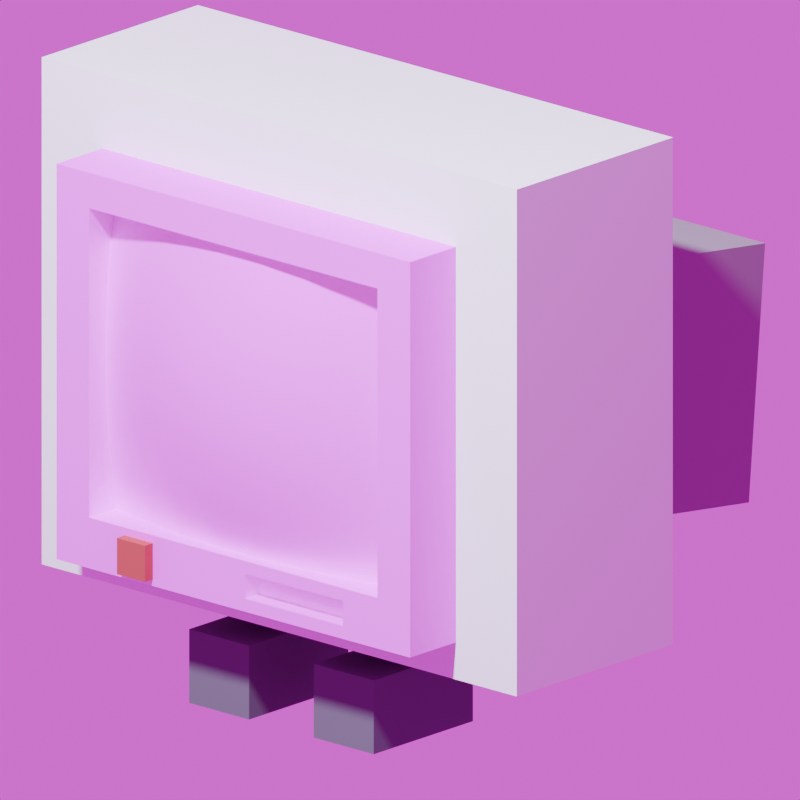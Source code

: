 # Source: newpc.blend  (saved by Blender 5.2.45; exported with 4.5.12 LTS)
import bpy
from mathutils import Matrix  # noqa: F401  (used for matrix-valued properties, if any)

bpy.ops.wm.read_factory_settings(use_empty=True)
scene = bpy.context.scene
scene.name = 'Scene'

# ---- collections
col_collection = bpy.data.collections.new('Collection'); scene.collection.children.link(col_collection)

# ---- images (referenced by path relative to the original .blend; pixels are not part of the script)
import os
ASSET_DIR = os.environ.get("B2B_ASSET_DIR", "")  # directory of the original .blend (textures are referenced by path, not embedded)
HERE = os.path.dirname(os.path.abspath(__file__))  # packed textures are extracted next to this script under _unpacked/

def load_image(name, relpath, width, height, colorspace="sRGB"):
    """Load a texture the original file referenced (path relative to the .blend, or extracted next to this script)."""
    p = next((c for c in (os.path.join(HERE, relpath), os.path.join(ASSET_DIR, relpath)) if relpath and os.path.exists(c)), "")
    if p:
        img = bpy.data.images.load(p, check_existing=True)
        img.name = name
    else:  # same state as the original file: an image datablock whose file is absent (Cycles renders it pink)
        img = bpy.data.images.new(name, width, height)
        img.source = "FILE"
        img.filepath = "//" + (relpath or name)
    img.colorspace_settings.name = colorspace
    return img
img_lowq67headnew_png = load_image('lowq67HEADnew.png', 'lowq67HEADnew.png', 1024, 1024, 'sRGB')
img_67headglossy_png = load_image('67HEADglossy.png', '67HEADglossy.png', 1024, 1024, 'Non-Color')
img_ishowspeed_speed_png = load_image('ishowspeed-speed.png', 'ishowspeed-speed.png', 1024, 1024, 'sRGB')

# ---- materials (node trees are filled in below, after node groups)
mat_material_001 = bpy.data.materials.new('Material.001')
mat_material_004 = bpy.data.materials.new('Material.004')
mat_material_002 = bpy.data.materials.new('Material.002')
mat_material_003 = bpy.data.materials.new('Material.003')

# ---- node groups
ng_smooth_by_angle = bpy.data.node_groups.new('Smooth by Angle', 'GeometryNodeTree')
_s = ng_smooth_by_angle.interface.new_socket(name='Mesh', in_out='OUTPUT', socket_type='NodeSocketGeometry')
_s = ng_smooth_by_angle.interface.new_socket(name='Mesh', in_out='INPUT', socket_type='NodeSocketGeometry')
_s = ng_smooth_by_angle.interface.new_socket(name='Angle', in_out='INPUT', socket_type='NodeSocketFloat')
_s.subtype = 'ANGLE'
_s.default_value = 0.5236
_s.min_value = 0.0
_s.max_value = 3.142
_s.description = 'Maximum face angle for smooth edges'
_s = ng_smooth_by_angle.interface.new_socket(name='Ignore Sharpness', in_out='INPUT', socket_type='NodeSocketBool')
_s.force_non_field = True
ng_smooth_by_angle.is_modifier = True
_N = ng_smooth_by_angle.nodes; _L = ng_smooth_by_angle.links
n0 = _N.new('GeometryNodeSetShadeSmooth'); n0.name = 'Set Shade Smooth'; n0.location = (120, -80)
n0.domain = 'EDGE'
n1 = _N.new('GeometryNodeSetShadeSmooth'); n1.name = 'Set Shade Smooth.001'; n1.location = (300, -80)
n2 = _N.new('NodeGroupOutput'); n2.name = 'Group Output'; n2.location = (480, -80)
n3 = _N.new('GeometryNodeInputMeshEdgeAngle'); n3.name = 'Edge Angle'; n3.location = (-440, -240)
n4 = _N.new('NodeGroupInput'); n4.name = 'Group Input'; n4.location = (-80, -80)
n5 = _N.new('GeometryNodeInputEdgeSmooth'); n5.name = 'Is Edge Smooth'; n5.location = (-260, -120)
n6 = _N.new('GeometryNodeInputShadeSmooth'); n6.name = 'Is Shade Smooth'; n6.location = (-440, -397)
n7 = _N.new('FunctionNodeCompare'); n7.name = 'Compare'; n7.location = (-260, -260)
n7.operation = 'LESS_EQUAL'
n8 = _N.new('FunctionNodeBooleanMath'); n8.name = 'Boolean Math.001'; n8.location = (-80, -260)
n9 = _N.new('NodeGroupInput'); n9.name = 'Group Input.001'; n9.location = (-440, -329)
n10 = _N.new('NodeGroupInput'); n10.name = 'Group Input.002'; n10.location = (-259, -189)
n11 = _N.new('FunctionNodeBooleanMath'); n11.name = 'Boolean Math'; n11.location = (-80, -149)
n11.operation = 'OR'
n12 = _N.new('FunctionNodeBooleanMath'); n12.name = 'Boolean Math.002'; n12.location = (-260, -380)
n12.operation = 'OR'
n13 = _N.new('NodeGroupInput'); n13.name = 'Group Input.003'; n13.location = (-440, -460)
_L.new(n3.outputs[0], n7.inputs[0])
_L.new(n1.outputs[0], n2.inputs[0])
_L.new(n9.outputs[1], n7.inputs[1])
_L.new(n7.outputs[0], n8.inputs[0])
_L.new(n4.outputs[0], n0.inputs[0])
_L.new(n0.outputs[0], n1.inputs[0])
_L.new(n8.outputs[0], n0.inputs[2])
_L.new(n10.outputs[2], n11.inputs[1])
_L.new(n5.outputs[0], n11.inputs[0])
_L.new(n11.outputs[0], n0.inputs[1])
_L.new(n13.outputs[2], n12.inputs[1])
_L.new(n6.outputs[0], n12.inputs[0])
_L.new(n12.outputs[0], n8.inputs[1])
n2.is_active_output = True

# ---- material node trees
mat_material_001.use_nodes = True; mat_material_001.node_tree.nodes.clear()
_N = mat_material_001.node_tree.nodes; _L = mat_material_001.node_tree.links
n0 = _N.new('ShaderNodeOutputMaterial'); n0.name = 'Material Output'; n0.location = (390, 100)
n1 = _N.new('ShaderNodeTexImage'); n1.name = 'Image Texture'; n1.location = (-580, 126)
n1.image = img_lowq67headnew_png
n1.interpolation = 'Closest'
n2 = _N.new('ShaderNodeBsdfDiffuse'); n2.name = 'Diffuse BSDF'; n2.location = (-90, 48)
n2.width = 160
n3 = _N.new('ShaderNodeBsdfAnisotropic'); n3.name = 'Glossy BSDF'; n3.location = (-44, -178)
n3.width = 160
n4 = _N.new('ShaderNodeTexImage'); n4.name = 'Image Texture.001'; n4.location = (-584, -229)
n4.image = img_lowq67headnew_png
n4.interpolation = 'Closest'
n5 = _N.new('ShaderNodeMixShader'); n5.name = 'Mix Shader'; n5.location = (210, 69)
n6 = _N.new('ShaderNodeTexImage'); n6.name = 'Image Texture.002'; n6.location = (-142, 451)
n6.image = img_67headglossy_png
_L.new(n1.outputs[0], n2.inputs[0])
_L.new(n5.outputs[0], n0.inputs[0])
_L.new(n2.outputs[0], n5.inputs[1])
_L.new(n3.outputs[0], n5.inputs[2])
_L.new(n4.outputs[0], n3.inputs[0])
_L.new(n6.outputs[0], n5.inputs[0])
n0.is_active_output = True
mat_material_004.use_nodes = True; mat_material_004.node_tree.nodes.clear()
_N = mat_material_004.node_tree.nodes; _L = mat_material_004.node_tree.links
n0 = _N.new('ShaderNodeOutputMaterial'); n0.name = 'Material Output'; n0.location = (224, 233)
n1 = _N.new('ShaderNodeRGB'); n1.name = 'Color'; n1.location = (-506, 339)
n1.outputs[0].default_value = (0.2832, 0.2664, 0.2664, 1.0)
n2 = _N.new('ShaderNodeBsdfAnisotropic'); n2.name = 'Glossy BSDF'; n2.location = (-237, 132)
n2.width = 160
n3 = _N.new('ShaderNodeMixShader'); n3.name = 'Mix Shader'; n3.location = (27, 245)
n3.inputs[0].default_value = 0.1583
n4 = _N.new('ShaderNodeRGB'); n4.name = 'Color.001'; n4.location = (-510, 114)
n4.outputs[0].default_value = (0.2832, 0.2664, 0.2664, 1.0)
n5 = _N.new('ShaderNodeBsdfDiffuse'); n5.name = 'Diffuse BSDF'; n5.location = (-214, 294)
n5.width = 160
_L.new(n3.outputs[0], n0.inputs[0])
_L.new(n5.outputs[0], n3.inputs[1])
_L.new(n2.outputs[0], n3.inputs[2])
_L.new(n4.outputs[0], n2.inputs[0])
_L.new(n1.outputs[0], n5.inputs[0])
n0.is_active_output = True
mat_material_002.use_nodes = True; mat_material_002.node_tree.nodes.clear()
_N = mat_material_002.node_tree.nodes; _L = mat_material_002.node_tree.links
n0 = _N.new('ShaderNodeOutputMaterial'); n0.name = 'Material Output'; n0.location = (483, 96)
n1 = _N.new('ShaderNodeBsdfDiffuse'); n1.name = 'Diffuse BSDF'; n1.location = (-136, 167)
n1.width = 160
n2 = _N.new('ShaderNodeBsdfAnisotropic'); n2.name = 'Glossy BSDF'; n2.location = (-121, -22)
n2.width = 160
n3 = _N.new('ShaderNodeRGB'); n3.name = 'Color'; n3.location = (-460, -72)
n3.outputs[0].default_value = (0.3968, 0.06663, 0.06663, 1.0)
n4 = _N.new('ShaderNodeRGB'); n4.name = 'Color.001'; n4.location = (-412, 197)
n4.outputs[0].default_value = (0.3968, 0.06663, 0.06663, 1.0)
n5 = _N.new('ShaderNodeMixShader'); n5.name = 'Mix Shader'; n5.location = (172, 61)
n5.inputs[0].default_value = 0.2583
_L.new(n3.outputs[0], n2.inputs[0])
_L.new(n4.outputs[0], n1.inputs[0])
_L.new(n5.outputs[0], n0.inputs[0])
_L.new(n1.outputs[0], n5.inputs[1])
_L.new(n2.outputs[0], n5.inputs[2])
n0.is_active_output = True
mat_material_003.use_nodes = True; mat_material_003.node_tree.nodes.clear()
_N = mat_material_003.node_tree.nodes; _L = mat_material_003.node_tree.links
n0 = _N.new('ShaderNodeBsdfPrincipled'); n0.name = 'Principled BSDF'; n0.location = (-564, 171)
n0.inputs[0].default_value = (0.1248, 0.1195, 0.1356, 1.0)
n0.inputs[10].default_value = 0.005
n1 = _N.new('ShaderNodeOutputMaterial'); n1.name = 'Material Output'; n1.location = (642, 170)
n2 = _N.new('ShaderNodeRGB'); n2.name = 'Color'; n2.location = (-191, -36)
n2.outputs[0].default_value = (0.1248, 0.1195, 0.1356, 1.0)
n3 = _N.new('ShaderNodeRGB'); n3.name = 'Color.001'; n3.location = (-176, 196)
n3.outputs[0].default_value = (0.1248, 0.1195, 0.1356, 1.0)
n4 = _N.new('ShaderNodeBsdfDiffuse'); n4.name = 'Diffuse BSDF'; n4.location = (195, 195)
n4.width = 160
n5 = _N.new('ShaderNodeBsdfAnisotropic'); n5.name = 'Glossy BSDF'; n5.location = (197, -4)
n5.width = 160
n6 = _N.new('ShaderNodeMixShader'); n6.name = 'Mix Shader'; n6.location = (437, 114)
n6.inputs[0].default_value = 0.1417
_L.new(n6.outputs[0], n1.inputs[0])
_L.new(n2.outputs[0], n5.inputs[0])
_L.new(n5.outputs[0], n6.inputs[2])
_L.new(n4.outputs[0], n6.inputs[1])
_L.new(n3.outputs[0], n4.inputs[0])
n1.is_active_output = True

# ---- world
world_world = bpy.data.worlds.new('World'); scene.world = world_world
world_world.use_nodes = True; world_world.node_tree.nodes.clear()
_N = world_world.node_tree.nodes; _L = world_world.node_tree.links
n0 = _N.new('ShaderNodeOutputWorld'); n0.name = 'World Output'; n0.location = (200, 100)
n1 = _N.new('ShaderNodeBackground'); n1.name = 'Background'; n1.location = (-200, 100)
n2 = _N.new('ShaderNodeTexEnvironment'); n2.name = 'Environment Texture'; n2.location = (-524, 65)
n2.image = img_ishowspeed_speed_png
_L.new(n1.outputs[0], n0.inputs[0])
_L.new(n2.outputs[0], n1.inputs[0])
n0.is_active_output = True
world_world.color = (0.05088, 0.05088, 0.05088)
world_world.sun_shadow_jitter_overblur = 0.0

# ---- cameras
cam_camera = bpy.data.cameras.new('Camera')
cam_camera.type = 'ORTHO'
cam_camera.clip_end = 100.0
cam_camera.ortho_scale = 1.0

# ---- lights
light_light = bpy.data.lights.new('Light', 'POINT')
light_light.color = (0.7208, 0.8026, 1.0)
light_light.temperature = 8952.0
light_light.exposure = 0.8
light_light.energy = 1000.0
light_light.shadow_soft_size = 0.1133

# ---- meshes
me_cube_001 = bpy.data.meshes.new('Cube.001')
me_cube_001.from_pydata([(-0.2039, -0.2501, -0.1859), (-0.2039, -0.2501, 0.2053), (-0.25, 0.25, -0.25), (-0.25, 0.25, 0.25), (0.2039, -0.2501, -0.1859), (0.2039, -0.2501, 0.2053), (0.25, 0.25, -0.25), (0.25, 0.25, 0.25), (-0.25, -0.25, -0.25), (-0.25, -0.25, 0.25), (0.25, -0.25, 0.25), (0.25, -0.25, -0.25), (0.2039, -0.1941, -0.1859), (0.25, -0.25, -0.25), (0.2039, -0.1919, 0.2053), (-0.2039, -0.1954, 0.2053), (0.25, -0.25, -0.25), (-0.2039, -0.1959, -0.1859), (-0.2039, -0.2074, -0.13), (-0.2039, -0.2131, -0.07409), (-0.2039, -0.2163, -0.01821), (-0.2039, -0.2163, 0.03768), (-0.2039, -0.2131, 0.09357), (-0.2039, -0.2074, 0.1495), (0.1457, -0.2112, 0.2053), (0.08741, -0.2226, 0.2053), (0.02914, -0.2293, 0.2053), (-0.02914, -0.2293, 0.2053), (-0.08741, -0.2226, 0.2053), (-0.1457, -0.2112, 0.2053), (-0.1457, -0.2112, -0.1859), (-0.08741, -0.2226, -0.1859), (-0.02914, -0.2293, -0.1859), (0.02914, -0.2293, -0.1859), (0.08741, -0.2226, -0.1859), (0.1457, -0.2112, -0.1859), (0.2039, -0.2074, 0.1495), (0.2039, -0.2131, 0.09357), (0.2039, -0.2163, 0.03768), (0.2039, -0.2163, -0.01821), (0.2039, -0.2131, -0.07409), (0.2039, -0.2074, -0.13), (0.1457, -0.2239, -0.13), (0.08741, -0.2405, -0.13), (0.02914, -0.2496, -0.13), (-0.02914, -0.2496, -0.13), (-0.08741, -0.2405, -0.13), (-0.1457, -0.2239, -0.13), (0.1457, -0.2348, -0.07409), (0.08741, -0.256, -0.07409), (0.02914, -0.265, -0.07409), (-0.02914, -0.265, -0.07409), (-0.08741, -0.256, -0.07409), (-0.1457, -0.2348, -0.07409), (0.1457, -0.2402, -0.01821), (0.08741, -0.2621, -0.01821), (0.02914, -0.2724, -0.01821), (-0.02914, -0.2724, -0.01821), (-0.08741, -0.2621, -0.01821), (-0.1457, -0.2402, -0.01821), (0.1457, -0.2402, 0.03768), (0.08741, -0.2621, 0.03768), (0.02914, -0.2724, 0.03768), (-0.02914, -0.2724, 0.03768), (-0.08741, -0.2621, 0.03768), (-0.1457, -0.2402, 0.03768), (0.1457, -0.2348, 0.09357), (0.08741, -0.256, 0.09357), (0.02914, -0.265, 0.09357), (-0.02914, -0.265, 0.09357), (-0.08741, -0.256, 0.09357), (-0.1457, -0.2348, 0.09357), (0.1457, -0.2239, 0.1495), (0.08741, -0.2405, 0.1495), (0.02914, -0.2496, 0.1495), (-0.02914, -0.2496, 0.1495), (-0.08741, -0.2405, 0.1495), (-0.1457, -0.2239, 0.1495), (0.01669, -0.25, -0.2024), (0.01659, -0.25, -0.2336), (0.1551, -0.25, -0.2338), (0.1553, -0.25, -0.2018), (0.01669, -0.2236, -0.2024), (0.01659, -0.2236, -0.2336), (0.1551, -0.2236, -0.2338), (0.1553, -0.2236, -0.2018)], [(13, 16)], [(8, 9, 3, 2), (2, 3, 7, 6), (6, 7, 10, 11), (0, 4, 12, 35, 34, 33, 32, 31, 30, 17), (2, 6, 11, 8), (7, 3, 9, 10), (0, 1, 9, 8), (5, 4, 11, 10), (1, 5, 10, 9), (11, 4, 81, 80), (77, 29, 15, 23), (1, 0, 17, 18, 19, 20, 21, 22, 23, 15), (5, 1, 15, 29, 28, 27, 26, 25, 24, 14), (4, 5, 14, 36, 37, 38, 39, 40, 41, 12), (30, 47, 18, 17), (47, 53, 19, 18), (53, 59, 20, 19), (59, 65, 21, 20), (65, 71, 22, 21), (71, 77, 23, 22), (12, 41, 42, 35), (35, 42, 43, 34), (34, 43, 44, 33), (33, 44, 45, 32), (32, 45, 46, 31), (31, 46, 47, 30), (41, 40, 48, 42), (42, 48, 49, 43), (43, 49, 50, 44), (44, 50, 51, 45), (45, 51, 52, 46), (46, 52, 53, 47), (40, 39, 54, 48), (48, 54, 55, 49), (49, 55, 56, 50), (50, 56, 57, 51), (51, 57, 58, 52), (52, 58, 59, 53), (39, 38, 60, 54), (54, 60, 61, 55), (55, 61, 62, 56), (56, 62, 63, 57), (57, 63, 64, 58), (58, 64, 65, 59), (38, 37, 66, 60), (60, 66, 67, 61), (61, 67, 68, 62), (62, 68, 69, 63), (63, 69, 70, 64), (64, 70, 71, 65), (37, 36, 72, 66), (66, 72, 73, 67), (67, 73, 74, 68), (68, 74, 75, 69), (69, 75, 76, 70), (70, 76, 77, 71), (36, 14, 24, 72), (72, 24, 25, 73), (73, 25, 26, 74), (74, 26, 27, 75), (75, 27, 28, 76), (76, 28, 29, 77), (81, 78, 82, 85), (79, 78, 0, 8), (8, 11, 80, 79), (0, 78, 81, 4), (84, 85, 82, 83), (79, 80, 84, 83), (80, 81, 85, 84), (78, 79, 83, 82)])
me_cube_001.polygons.foreach_set('use_smooth', [True] * 70)
_uv = me_cube_001.uv_layers.new(name='UVMap')
_uv.uv.foreach_set('vector', [1.0, 0.6667, 0.6667, 0.6667, 0.6667, 0.3333, 1.0, 0.3333, 0.3333, 0.3333, 1.457e-08, 0.3333, 3.974e-08, 3e-15, 0.3333, 2.517e-08, 0.6667, 0.6667, 0.3333, 0.6667, 0.3333, 0.3333, 0.6667, 0.3333, 0.3369, 0.6667, 0.3369, 0.9386, 0.2996, 0.9386, 0.311, 0.8997, 0.3186, 0.8609, 0.3231, 0.8221, 0.3231, 0.7832, 0.3186, 0.7444, 0.311, 0.7055, 0.3008, 0.6667, 0.6667, -7.996e-09, 1.0, 8.938e-08, 1.0, 0.3333, 0.6667, 0.3333, -6.549e-10, 0.6667, 8.376e-09, 0.3333, 0.3333, 0.3333, 0.3333, 0.6667, 0.636, 0.2906, 0.636, 0.02977, 0.6667, 9.934e-09, 0.6667, 0.3333, 0.364, 0.02977, 0.364, 0.2906, 0.3333, 0.3333, 0.3333, 7.947e-08, 0.636, 0.02977, 0.364, 0.02977, 0.3333, 7.947e-08, 0.6667, 9.934e-09, 0.3333, 0.3333, 0.364, 0.2906, 0.3964, 0.3012, 0.3966, 0.3225, 0.2236, 0.8998, 0.2608, 0.8998, 0.2608, 0.9386, 0.2236, 0.9386, 0.4121, 0.6667, 0.4121, 0.9275, 0.3761, 0.9275, 0.3837, 0.8902, 0.3875, 0.853, 0.3896, 0.8157, 0.3896, 0.7784, 0.3875, 0.7412, 0.3837, 0.7039, 0.3757, 0.6667, 0.2996, 0.6667, 0.2996, 0.9386, 0.2631, 0.9386, 0.2737, 0.8997, 0.2813, 0.8609, 0.2858, 0.8221, 0.2858, 0.7832, 0.2813, 0.7444, 0.2737, 0.7055, 0.2608, 0.6667, 0.3369, 0.9275, 0.3369, 0.6667, 0.3757, 0.6667, 0.3654, 0.7039, 0.3616, 0.7412, 0.3594, 0.7784, 0.3594, 0.8157, 0.3616, 0.853, 0.3654, 0.8902, 0.3743, 0.9275, 3.773e-06, 0.8998, 0.03726, 0.8998, 0.03726, 0.9386, 6.955e-06, 0.9386, 0.03726, 0.8998, 0.07452, 0.8998, 0.07452, 0.9386, 0.03726, 0.9386, 0.07452, 0.8998, 0.1118, 0.8998, 0.1118, 0.9386, 0.07452, 0.9386, 0.1118, 0.8998, 0.149, 0.8998, 0.149, 0.9386, 0.1118, 0.9386, 0.149, 0.8998, 0.1863, 0.8998, 0.1863, 0.9386, 0.149, 0.9386, 0.1863, 0.8998, 0.2236, 0.8998, 0.2236, 0.9386, 0.1863, 0.9386, 7.253e-06, 0.6667, 0.03726, 0.6667, 0.03726, 0.7055, 3.719e-06, 0.7055, 3.719e-06, 0.7055, 0.03726, 0.7055, 0.03726, 0.7444, 1.407e-06, 0.7444, 1.407e-06, 0.7444, 0.03726, 0.7444, 0.03725, 0.7832, -4.728e-10, 0.7832, -4.728e-10, 0.7832, 0.03725, 0.7832, 0.03725, 0.8221, 1.239e-08, 0.8221, 1.239e-08, 0.8221, 0.03725, 0.8221, 0.03726, 0.8609, 1.436e-06, 0.8609, 1.436e-06, 0.8609, 0.03726, 0.8609, 0.03726, 0.8998, 3.773e-06, 0.8998, 0.03726, 0.6667, 0.07452, 0.6667, 0.07452, 0.7055, 0.03726, 0.7055, 0.03726, 0.7055, 0.07452, 0.7055, 0.07451, 0.7444, 0.03726, 0.7444, 0.03726, 0.7444, 0.07451, 0.7444, 0.07451, 0.7832, 0.03725, 0.7832, 0.03725, 0.7832, 0.07451, 0.7832, 0.07451, 0.8221, 0.03725, 0.8221, 0.03725, 0.8221, 0.07451, 0.8221, 0.07451, 0.8609, 0.03726, 0.8609, 0.03726, 0.8609, 0.07451, 0.8609, 0.07452, 0.8998, 0.03726, 0.8998, 0.07452, 0.6667, 0.1118, 0.6667, 0.1118, 0.7055, 0.07452, 0.7055, 0.07452, 0.7055, 0.1118, 0.7055, 0.1118, 0.7444, 0.07451, 0.7444, 0.07451, 0.7444, 0.1118, 0.7444, 0.1118, 0.7832, 0.07451, 0.7832, 0.07451, 0.7832, 0.1118, 0.7832, 0.1118, 0.8221, 0.07451, 0.8221, 0.07451, 0.8221, 0.1118, 0.8221, 0.1118, 0.8609, 0.07451, 0.8609, 0.07451, 0.8609, 0.1118, 0.8609, 0.1118, 0.8998, 0.07452, 0.8998, 0.1118, 0.6667, 0.149, 0.6667, 0.149, 0.7055, 0.1118, 0.7055, 0.1118, 0.7055, 0.149, 0.7055, 0.149, 0.7444, 0.1118, 0.7444, 0.1118, 0.7444, 0.149, 0.7444, 0.149, 0.7832, 0.1118, 0.7832, 0.1118, 0.7832, 0.149, 0.7832, 0.149, 0.8221, 0.1118, 0.8221, 0.1118, 0.8221, 0.149, 0.8221, 0.149, 0.8609, 0.1118, 0.8609, 0.1118, 0.8609, 0.149, 0.8609, 0.149, 0.8998, 0.1118, 0.8998, 0.149, 0.6667, 0.1863, 0.6667, 0.1863, 0.7055, 0.149, 0.7055, 0.149, 0.7055, 0.1863, 0.7055, 0.1863, 0.7444, 0.149, 0.7444, 0.149, 0.7444, 0.1863, 0.7444, 0.1863, 0.7832, 0.149, 0.7832, 0.149, 0.7832, 0.1863, 0.7832, 0.1863, 0.8221, 0.149, 0.8221, 0.149, 0.8221, 0.1863, 0.8221, 0.1863, 0.8609, 0.149, 0.8609, 0.149, 0.8609, 0.1863, 0.8609, 0.1863, 0.8998, 0.149, 0.8998, 0.1863, 0.6667, 0.2236, 0.6667, 0.2236, 0.7055, 0.1863, 0.7055, 0.1863, 0.7055, 0.2236, 0.7055, 0.2236, 0.7444, 0.1863, 0.7444, 0.1863, 0.7444, 0.2236, 0.7444, 0.2235, 0.7832, 0.1863, 0.7832, 0.1863, 0.7832, 0.2235, 0.7832, 0.2235, 0.8221, 0.1863, 0.8221, 0.1863, 0.8221, 0.2235, 0.8221, 0.2236, 0.8609, 0.1863, 0.8609, 0.1863, 0.8609, 0.2236, 0.8609, 0.2236, 0.8998, 0.1863, 0.8998, 0.2236, 0.6667, 0.2608, 0.6667, 0.2608, 0.7055, 0.2236, 0.7055, 0.2236, 0.7055, 0.2608, 0.7055, 0.2608, 0.7444, 0.2236, 0.7444, 0.2236, 0.7444, 0.2608, 0.7444, 0.2608, 0.7832, 0.2235, 0.7832, 0.2235, 0.7832, 0.2608, 0.7832, 0.2608, 0.8221, 0.2235, 0.8221, 0.2235, 0.8221, 0.2608, 0.8221, 0.2608, 0.8609, 0.2236, 0.8609, 0.2236, 0.8609, 0.2608, 0.8609, 0.2608, 0.8998, 0.2236, 0.8998, 0.4511, 0.6667, 0.4511, 0.7591, 0.4334, 0.7591, 0.4334, 0.6667, 0.4889, 0.3224, 0.4889, 0.3016, 0.636, 0.2906, 0.6667, 0.3333, 0.6667, 0.3333, 0.3333, 0.3333, 0.3966, 0.3225, 0.4889, 0.3224, 0.636, 0.2906, 0.4889, 0.3016, 0.3964, 0.3012, 0.364, 0.2906, 0.4334, 0.759, 0.4121, 0.7591, 0.4127, 0.6667, 0.4334, 0.6667, 0.4687, 0.6667, 0.4687, 0.759, 0.4511, 0.759, 0.4511, 0.6667, 0.4687, 0.688, 0.4687, 0.6667, 0.4863, 0.6667, 0.4863, 0.688, 0.5039, 0.6667, 0.5039, 0.6875, 0.4863, 0.6875, 0.4863, 0.6667])
me_cube_001.materials.append(mat_material_001)
me_cube_001.update()
me_cube_002 = bpy.data.meshes.new('Cube.002')
me_cube_002.from_pydata([(-0.1874, 0.5226, -0.231), (-0.1874, 0.1345, -0.1871), (-0.1874, 0.5554, 0.08996), (-0.1874, 0.1673, 0.1339), (0.1874, 0.5226, -0.231), (0.1874, 0.1345, -0.1871), (0.1874, 0.5554, 0.08996), (0.1874, 0.1673, 0.1339)], [], [(0, 1, 3, 2), (2, 3, 7, 6), (6, 7, 5, 4), (4, 5, 1, 0), (2, 6, 4, 0)])
me_cube_002.polygons.foreach_set('use_smooth', [True] * 5)
_uv = me_cube_002.uv_layers.new(name='UVMap')
_uv.uv.foreach_set('vector', [0.375, 0.0, 0.625, 0.0, 0.625, 0.25, 0.375, 0.25, 0.375, 0.25, 0.625, 0.25, 0.625, 0.5, 0.375, 0.5, 0.375, 0.5, 0.625, 0.5, 0.625, 0.75, 0.375, 0.75, 0.375, 0.75, 0.625, 0.75, 0.625, 1.0, 0.375, 1.0, 0.125, 0.5, 0.375, 0.5, 0.375, 0.75, 0.125, 0.75])
me_cube_002.materials.append(mat_material_004)
me_cube_002.update()
me_cube_003 = bpy.data.meshes.new('Cube.003')
me_cube_003.from_pydata([(-0.1535, -0.2659, -0.2416), (-0.1535, -0.2659, -0.1958), (-0.1535, -0.2456, -0.2416), (-0.1535, -0.2456, -0.1958), (-0.1138, -0.2659, -0.2416), (-0.1138, -0.2659, -0.1958), (-0.1138, -0.2456, -0.2416), (-0.1138, -0.2456, -0.1958)], [], [(0, 1, 3, 2), (6, 7, 5, 4), (4, 5, 1, 0), (2, 6, 4, 0), (7, 3, 1, 5)])
_uv = me_cube_003.uv_layers.new(name='UVMap')
_uv.uv.foreach_set('vector', [0.375, 0.0, 0.625, 0.0, 0.625, 0.25, 0.375, 0.25, 0.375, 0.5, 0.625, 0.5, 0.625, 0.75, 0.375, 0.75, 0.375, 0.75, 0.625, 0.75, 0.625, 1.0, 0.375, 1.0, 0.125, 0.5, 0.375, 0.5, 0.375, 0.75, 0.125, 0.75, 0.625, 0.5, 0.875, 0.5, 0.875, 0.75, 0.625, 0.75])
me_cube_003.materials.append(mat_material_002)
me_cube_003.update()
me_cube_004 = bpy.data.meshes.new('Cube.004')
me_cube_004.from_pydata([(-0.115, -0.1319, -0.4424), (-0.115, -0.1319, -0.364), (-0.115, 0.03633, -0.4424), (-0.115, 0.03633, -0.364), (-0.0438, -0.1319, -0.4424), (-0.0438, -0.1319, -0.364), (-0.0438, 0.03633, -0.4424), (-0.0438, 0.03633, -0.364), (-0.115, -0.04103, -0.4424), (-0.115, -0.04103, -0.364), (-0.0438, -0.04103, -0.4424), (-0.0438, -0.04103, -0.364), (-0.09887, -0.02539, -0.1908), (-0.09887, 0.02069, -0.1908), (-0.05992, 0.02069, -0.1908), (-0.05992, -0.02539, -0.1908)], [], [(8, 9, 3, 2), (2, 3, 7, 6), (10, 11, 5, 4), (4, 5, 1, 0), (8, 10, 4, 0), (11, 9, 1, 5), (11, 7, 14, 15), (2, 6, 10, 8), (6, 7, 11, 10), (0, 1, 9, 8), (3, 9, 12, 13), (7, 3, 13, 14), (9, 11, 15, 12)])
me_cube_004.polygons.foreach_set('use_smooth', [True] * 13)
_uv = me_cube_004.uv_layers.new(name='UVMap')
_uv.uv.foreach_set('vector', [0.375, 0.1263, 0.625, 0.1263, 0.625, 0.25, 0.375, 0.25, 0.375, 0.25, 0.625, 0.25, 0.625, 0.5, 0.375, 0.5, 0.375, 0.6237, 0.625, 0.6237, 0.625, 0.75, 0.375, 0.75, 0.375, 0.75, 0.625, 0.75, 0.625, 1.0, 0.375, 1.0, 0.125, 0.6237, 0.375, 0.6237, 0.375, 0.75, 0.125, 0.75, 0.625, 0.6237, 0.875, 0.6237, 0.875, 0.75, 0.625, 0.75, 0.625, 0.6237, 0.625, 0.5, 0.625, 0.5, 0.625, 0.6237, 0.125, 0.5, 0.375, 0.5, 0.375, 0.6237, 0.125, 0.6237, 0.375, 0.5, 0.625, 0.5, 0.625, 0.6237, 0.375, 0.6237, 0.375, 0.0, 0.625, 0.0, 0.625, 0.1263, 0.375, 0.1263, 0.625, 0.25, 0.625, 0.1263, 0.625, 0.1263, 0.625, 0.25, 0.625, 0.5, 0.625, 0.25, 0.625, 0.25, 0.625, 0.5, 0.875, 0.6237, 0.625, 0.6237, 0.625, 0.6237, 0.875, 0.6237])
me_cube_004.materials.append(mat_material_003)
me_cube_004.update()
me_cube_005 = bpy.data.meshes.new('Cube.005')
me_cube_005.from_pydata([(0.04501, -0.1319, -0.4424), (0.04501, -0.1319, -0.364), (0.04501, 0.03633, -0.4424), (0.04501, 0.03633, -0.364), (0.1162, -0.1319, -0.4424), (0.1162, -0.1319, -0.364), (0.1162, 0.03633, -0.4424), (0.1162, 0.03633, -0.364), (0.04501, -0.04103, -0.4424), (0.04501, -0.04103, -0.364), (0.1162, -0.04103, -0.4424), (0.1162, -0.04103, -0.364), (0.06112, -0.02539, -0.1908), (0.06112, 0.02069, -0.1908), (0.1001, 0.02069, -0.1908), (0.1001, -0.02539, -0.1908)], [], [(8, 9, 3, 2), (2, 3, 7, 6), (10, 11, 5, 4), (4, 5, 1, 0), (8, 10, 4, 0), (11, 9, 1, 5), (11, 7, 14, 15), (2, 6, 10, 8), (6, 7, 11, 10), (0, 1, 9, 8), (3, 9, 12, 13), (7, 3, 13, 14), (9, 11, 15, 12)])
me_cube_005.polygons.foreach_set('use_smooth', [True] * 13)
_uv = me_cube_005.uv_layers.new(name='UVMap')
_uv.uv.foreach_set('vector', [0.375, 0.1263, 0.625, 0.1263, 0.625, 0.25, 0.375, 0.25, 0.375, 0.25, 0.625, 0.25, 0.625, 0.5, 0.375, 0.5, 0.375, 0.6237, 0.625, 0.6237, 0.625, 0.75, 0.375, 0.75, 0.375, 0.75, 0.625, 0.75, 0.625, 1.0, 0.375, 1.0, 0.125, 0.6237, 0.375, 0.6237, 0.375, 0.75, 0.125, 0.75, 0.625, 0.6237, 0.875, 0.6237, 0.875, 0.75, 0.625, 0.75, 0.625, 0.6237, 0.625, 0.5, 0.625, 0.5, 0.625, 0.6237, 0.125, 0.5, 0.375, 0.5, 0.375, 0.6237, 0.125, 0.6237, 0.375, 0.5, 0.625, 0.5, 0.625, 0.6237, 0.375, 0.6237, 0.375, 0.0, 0.625, 0.0, 0.625, 0.1263, 0.375, 0.1263, 0.625, 0.25, 0.625, 0.1263, 0.625, 0.1263, 0.625, 0.25, 0.625, 0.5, 0.625, 0.25, 0.625, 0.25, 0.625, 0.5, 0.875, 0.6237, 0.625, 0.6237, 0.625, 0.6237, 0.875, 0.6237])
me_cube_005.materials.append(mat_material_003)
me_cube_005.update()
me_cube = bpy.data.meshes.new('Cube')
me_cube.from_pydata([(-1.0, -1.0, -1.0), (-1.0, -1.0, 1.0), (-1.0, 1.0, -1.0), (-1.0, 1.0, 1.0), (1.0, -1.0, -1.0), (1.0, -1.0, 1.0), (1.0, 1.0, -1.0), (1.0, 1.0, 1.0)], [], [(0, 1, 3, 2), (2, 3, 7, 6), (6, 7, 5, 4), (4, 5, 1, 0), (2, 6, 4, 0), (7, 3, 1, 5)])
_uv = me_cube.uv_layers.new(name='UVMap')
_uv.uv.foreach_set('vector', [0.375, 0.0, 0.625, 0.0, 0.625, 0.25, 0.375, 0.25, 0.375, 0.25, 0.625, 0.25, 0.625, 0.5, 0.375, 0.5, 0.375, 0.5, 0.625, 0.5, 0.625, 0.75, 0.375, 0.75, 0.375, 0.75, 0.625, 0.75, 0.625, 1.0, 0.375, 1.0, 0.125, 0.5, 0.375, 0.5, 0.375, 0.75, 0.125, 0.75, 0.625, 0.5, 0.875, 0.5, 0.875, 0.75, 0.625, 0.75])
me_cube.update()

# ---- objects
ob_light = bpy.data.objects.new('Light', light_light)
ob_camera = bpy.data.objects.new('Camera', cam_camera)
ob_cube = bpy.data.objects.new('Cube', me_cube_001)
ob_cube_001 = bpy.data.objects.new('Cube.001', me_cube_002)
ob_cube_002 = bpy.data.objects.new('Cube.002', me_cube_003)
ob_cube_003 = bpy.data.objects.new('Cube.003', me_cube_004)
ob_cube_004 = bpy.data.objects.new('Cube.004', me_cube_005)
ob_cube_005 = bpy.data.objects.new('Cube.005', me_cube)

# ---- transforms, parenting, visibility, modifiers, constraints
ob_light.location = (0.5307, -2.071, 2.976)
ob_light.rotation_euler = (0.6503, 0.05522, 1.866)
ob_light.lock_rotations_4d = False
ob_light.empty_display_type = 'ARROWS'
ob_light.color = (0.0, 0.0, 0.0, 0.0)
ob_light.lineart.crease_threshold = 0.0
ob_camera.location = (2.224, -2.356, 1.468)
ob_camera.rotation_euler = (1.261, 8.788e-08, 0.7401)
ob_camera.scale = (1.0, 1.0, 1.0)
ob_camera.lock_rotations_4d = False
ob_camera.empty_display_type = 'ARROWS'
ob_camera.color = (0.0, 0.0, 0.0, 0.0)
ob_camera.display_type = 'WIRE'
ob_camera.lineart.crease_threshold = 0.0
ob_cube.location = (0.0, 0.0, 0.4713)
ob_cube.scale = (1.197, 0.919, 1.038)
_vg = ob_cube.vertex_groups.new(name='Group')
_m = ob_cube.modifiers.new('Smooth by Angle', 'NODES')
_m.node_group = ng_smooth_by_angle
_m.use_pin_to_last = True
_m.show_group_selector = False
ob_cube_001.location = (0.0, 0.0, 0.4713)
ob_cube_001.scale = (1.197, 0.919, 1.038)
_vg = ob_cube_001.vertex_groups.new(name='Group')
_m = ob_cube_001.modifiers.new('Smooth by Angle', 'NODES')
_m.node_group = ng_smooth_by_angle
_m.use_pin_to_last = True
_m.show_group_selector = False
ob_cube_002.location = (0.0, 0.0, 0.4713)
ob_cube_002.scale = (1.197, 0.919, 1.038)
_vg = ob_cube_002.vertex_groups.new(name='Group')
ob_cube_003.location = (0.01087, 0.0, 0.5809)
ob_cube_003.scale = (1.424, 1.093, 1.235)
_vg = ob_cube_003.vertex_groups.new(name='Group')
_m = ob_cube_003.modifiers.new('Smooth by Angle', 'NODES')
_m.node_group = ng_smooth_by_angle
_m.use_pin_to_last = True
_m.show_group_selector = False
ob_cube_004.location = (-0.005998, 0.0, 0.5809)
ob_cube_004.scale = (1.424, 1.093, 1.235)
_vg = ob_cube_004.vertex_groups.new(name='Group')
_m = ob_cube_004.modifiers.new('Smooth by Angle', 'NODES')
_m.node_group = ng_smooth_by_angle
_m.use_pin_to_last = True
_m.show_group_selector = False
ob_cube_005.location = (0.0, 0.0, 0.4956)
ob_cube_005.scale = (0.402, -0.1446, 0.3327)

# ---- collection membership
col_collection.objects.link(ob_light)
col_collection.objects.link(ob_camera)
col_collection.objects.link(ob_cube)
col_collection.objects.link(ob_cube_001)
col_collection.objects.link(ob_cube_002)
col_collection.objects.link(ob_cube_003)
col_collection.objects.link(ob_cube_004)
col_collection.objects.link(ob_cube_005)

# ---- scene / render settings (as saved in the file)
scene.camera = ob_camera
scene.frame_start = 1; scene.frame_end = 250; scene.frame_set(0)
scene.render.engine = 'BLENDER_EEVEE_NEXT'
scene.render.resolution_x = 64
scene.render.resolution_y = 64
scene.render.filter_size = 0.1
scene.render.film_transparent = True
scene.render.bake_bias = 0.0
scene.render.bake_samples = 0
scene.render.compositor_device = 'GPU'
scene.eevee.taa_samples = 2
scene.eevee.taa_render_samples = 1
scene.eevee.use_taa_reprojection = False
scene.eevee.use_shadow_jitter_viewport = True
scene.eevee.use_volume_custom_range = False
scene.eevee.fast_gi_thickness_near = 0.1
scene.eevee.fast_gi_thickness_far = 0.0
scene.eevee.ray_tracing_options.screen_trace_thickness = 0.1
bpy.context.view_layer.update()
